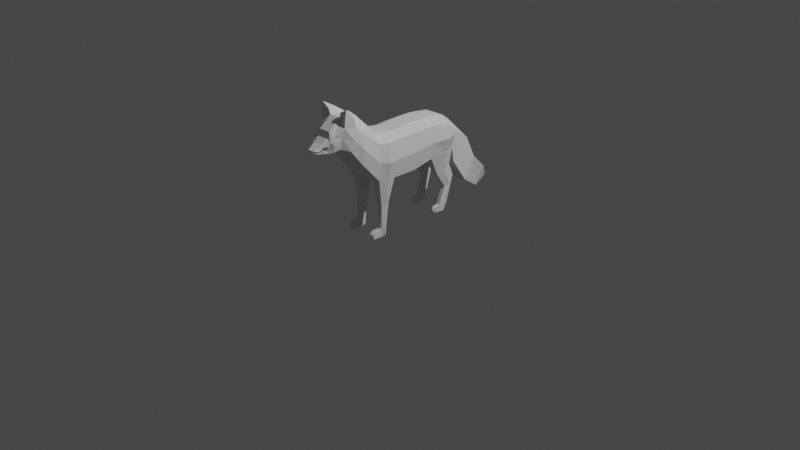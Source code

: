 # Source: ff2.blend  (saved by Blender 2.83.18; exported with 4.5.12 LTS)
import bpy
from mathutils import Matrix  # noqa: F401  (used for matrix-valued properties, if any)

bpy.ops.wm.read_factory_settings(use_empty=True)
scene = bpy.context.scene
scene.name = 'Scene'

# ---- collections
col_collection = bpy.data.collections.new('Collection'); scene.collection.children.link(col_collection)

# ---- world
world_world = bpy.data.worlds.new('World'); scene.world = world_world
world_world.use_nodes = True; world_world.node_tree.nodes.clear()
_N = world_world.node_tree.nodes; _L = world_world.node_tree.links
n0 = _N.new('ShaderNodeOutputWorld'); n0.name = 'World Output'; n0.location = (300, 300)
n1 = _N.new('ShaderNodeBackground'); n1.name = 'Background'; n1.location = (10, 300)
n1.inputs[0].default_value = (0.05088, 0.05088, 0.05088, 1.0)
_L.new(n1.outputs[0], n0.inputs[0])
n0.is_active_output = True
world_world.color = (0.05088, 0.05088, 0.05088)
world_world.use_sun_shadow = False
world_world.sun_shadow_jitter_overblur = 0.0

# ---- cameras
cam_camera = bpy.data.cameras.new('Camera')
cam_camera.clip_end = 100.0
cam_camera.ortho_scale = 7.314

# ---- lights
light_light = bpy.data.lights.new('Light', 'POINT')
light_light.transmission_factor = 0.0
light_light.energy = 1000.0
light_light.shadow_soft_size = 0.1
light_light.shadow_maximum_resolution = 0.006
light_light.use_absolute_resolution = True

# ---- meshes
me_plane = bpy.data.meshes.new('Plane')
me_plane.from_pydata([(-1.038, -0.192, 6.045e-08), (-0.5834, -0.2653, 6.2e-08), (-1.052, 0.004245, 6.148e-08), (-0.5811, -0.002625, 6.183e-08), (-1.057, 0.2264, 6.183e-08), (-0.6315, 0.2333, 0.0), (-1.034, 0.4554, 0.0), (-0.6796, 0.4302, 0.0), (-0.9698, 0.5928, 5.526e-08), (-0.8239, 0.5883, 0.0), (-1.084, -0.4211, 6.39e-08), (-1.06, -1.1, -0.03918), (-1.297, -0.618, 7.998e-08), (-0.9412, -0.7307, 8.901e-08), (-1.32, -0.8058, 8.171e-08), (-1.021, -0.831, 9.503e-08), (-1.215, -0.9364, 7.376e-08), (-0.9956, -0.9341, 9.313e-08), (-1.155, -0.9593, 6.926e-08), (-0.9865, -0.9776, 9.243e-08), (-1.105, -1.019, 6.546e-08), (-0.9956, -1.035, 9.313e-08), (-1.074, -1.07, 6.31e-08), (-1.028, -1.081, 9.555e-08), (-1.056, -1.1, 7.665e-08), (-1.047, -1.099, 8.217e-08), (-0.6007, -0.4484, 0.0), (-0.9822, -0.2044, -0.2138), (-0.6081, -0.2642, -0.214), (-0.9959, -0.008063, -0.2138), (-0.6058, -0.001451, -0.214), (-1.0, 0.2141, -0.2138), (-0.6562, 0.2344, -0.214), (-0.9776, 0.4431, -0.2404), (-0.6796, 0.4302, -0.2266), (-0.9134, 0.5434, -0.2138), (-0.7643, 0.5654, -0.2), (-0.9953, -0.4334, -0.1995), (-1.047, -1.099, -0.03854), (-1.215, -0.6988, -0.175), (-1.001, -0.7642, -0.1706), (-1.247, -0.8314, -0.1604), (-1.035, -0.8492, -0.1173), (-1.172, -0.9236, -0.1218), (-1.017, -0.922, -0.1029), (-1.13, -0.9642, -0.1079), (-1.011, -0.9527, -0.08309), (-1.095, -1.003, -0.09617), (-1.017, -0.9931, -0.06647), (-1.074, -1.032, -0.06829), (-1.04, -1.025, -0.05405), (-1.061, -1.075, -0.05576), (-1.054, -1.075, -0.0547), (-0.6221, -0.4503, -0.2025), (-1.034, 0.4554, -0.08857), (-0.9698, 0.5628, -0.1), (-0.9956, -0.9341, -0.04354), (-0.9865, -0.9776, -0.03918), (-0.6315, 0.2333, -0.1), (-0.5811, -0.002625, -0.1), (-1.32, -0.8058, -0.06565), (-1.297, -0.618, -0.06565), (-1.075, -1.07, -0.04301), (-1.052, 0.004245, -0.1), (-1.057, 0.2264, -0.1), (-0.9412, -0.7307, -0.06565), (-1.021, -0.831, -0.05256), (-1.028, -1.081, -0.04136), (-1.084, -0.4211, -0.1), (-1.038, -0.192, -0.1), (-1.105, -1.019, -0.05798), (-1.155, -0.9593, -0.06181), (-0.6007, -0.4484, -0.1), (-0.5834, -0.2653, -0.1), (-0.9956, -1.035, -0.03439), (-0.6796, 0.4302, -0.08857), (-1.215, -0.9364, -0.06565), (-0.7643, 0.5883, -0.1), (-1.191, -0.5195, 7.194e-08), (-1.155, -0.6292, -0.1902), (-0.691, -0.569, 0.0), (-0.8452, -0.6519, -0.1999), (-0.691, -0.569, -0.1), (-1.191, -0.5195, -0.09112), (-0.3341, -0.3128, -0.178), (-0.3323, -0.4019, -0.178), (-0.3323, -0.4019, -0.122), (-0.3341, -0.3128, -0.122), (-0.09793, -0.3416, -0.178), (-0.1019, -0.4039, -0.178), (-0.1019, -0.4039, -0.122), (-0.09793, -0.3416, -0.122), (-0.02835, -0.3456, -0.178), (-0.003693, -0.3908, -0.178), (-0.003693, -0.3908, -0.122), (-0.02835, -0.3456, -0.122), (-0.07111, -0.4306, -0.178), (-0.07111, -0.4306, -0.122), (-0.001523, -0.4499, -0.178), (-0.001523, -0.4499, -0.122), (-0.07808, -0.4633, -0.178), (-0.07808, -0.4633, -0.122), (-0.006588, -0.5018, -0.178), (-0.006588, -0.5018, -0.122), (-0.05492, -0.5019, -0.178), (-0.05492, -0.5019, -0.122), (-0.03687, -0.5117, -0.178), (-0.03687, -0.5117, -0.122), (-0.4475, 0.3537, -0.1764), (-0.4695, 0.4433, -0.1941), (-0.5074, 0.5269, -0.1764), (-0.4475, 0.3537, -0.1236), (-0.4695, 0.4433, -0.1211), (-0.5074, 0.5269, -0.1236), (-0.27, 0.4735, -0.1704), (-0.2938, 0.5266, -0.1858), (-0.3666, 0.5866, -0.1704), (-0.27, 0.4735, -0.1296), (-0.2938, 0.5266, -0.1294), (-0.3666, 0.5866, -0.1296), (-0.08048, 0.4031, -0.1704), (-0.0829, 0.4585, -0.1858), (-0.08776, 0.5047, -0.1704), (-0.08048, 0.4031, -0.1296), (-0.0829, 0.4585, -0.1294), (-0.08776, 0.5047, -0.1296), (-0.009553, 0.4006, -0.1704), (-0.01389, 0.4426, -0.1858), (-0.01302, 0.4697, -0.1704), (-0.009553, 0.4006, -0.1296), (-0.01389, 0.4426, -0.1294), (-0.01302, 0.4697, -0.1296), (-0.06767, 0.344, -0.1704), (-0.06767, 0.344, -0.1296), (-0.01089, 0.3628, -0.1704), (-0.01089, 0.3628, -0.1296), (-0.04559, 0.3197, -0.1563), (-0.04559, 0.3197, -0.1437), (-0.01273, 0.3339, -0.1563), (-0.01273, 0.3339, -0.1437), (-1.321, -0.7332, -0.1762), (-1.423, -0.8106, -0.1626), (-1.375, -0.8125, -0.08388), (-1.366, -0.7143, -0.1048), (-0.2657, 0.7528, -0.1901), (-0.5006, 0.622, -0.143), (-0.7134, 0.8009, -0.1546), (-0.7035, 0.7881, 0.0), (-0.5012, 0.6225, 0.0), (-0.7904, -0.3379, -0.256), (-1.0, -0.6406, -0.2158), (-1.054, -1.1, -0.03538), (-0.867, 0.5905, -0.129), (-0.8087, -0.4419, -0.2237), (-1.057, -1.075, -0.0596), (-0.01602, -0.3682, -0.121), (-1.061, -0.3066, 0.0), (-0.9887, -0.3189, -0.2273), (-1.057, -1.029, -0.06252), (-0.5921, -0.3569, -0.2228), (-1.056, -0.9981, -0.06305), (-1.061, -0.3066, -0.0922), (-0.3332, -0.3574, -0.1941), (-0.3332, -0.3574, -0.121), (-1.071, -0.9584, -0.09212), (-0.09992, -0.3727, -0.121), (-1.095, -0.9228, -0.1228), (-1.141, -0.8403, -0.1402), (-1.108, -0.7315, -0.1859), (-0.8473, 0.5477, -0.2277), (-0.5921, -0.3569, 0.0), (-0.8286, 0.4367, -0.2673), (-0.5921, -0.3569, -0.0922), (-0.8283, 0.2243, -0.241), (-0.8009, -0.004757, -0.241), (-0.7951, -0.2343, -0.241), (-0.09992, -0.3727, -0.1941), (-1.052, -1.1, 0.0), (-0.01602, -0.3682, -0.1941), (-0.8968, 0.5905, 0.0), (-0.4848, 0.8969, -0.1712), (-0.4848, 0.8969, 0.0), (-0.2663, 0.7532, 0.0), (-0.1159, 0.9831, -0.1336), (-0.3333, 1.047, -0.1705), (-0.3333, 1.047, 0.0), (-0.1164, 0.9836, 0.0), (-0.1639, 1.138, -0.09702), (-0.2067, 1.151, -0.1018), (-0.1994, 1.181, 0.0), (-0.1568, 1.168, 0.0)], [], [(175, 28, 30, 174), (174, 30, 32, 173), (173, 32, 34, 171), (171, 34, 36, 169), (149, 157, 37, 153), (150, 79, 39, 168), (168, 39, 41, 167), (167, 41, 43, 166), (166, 43, 45, 164), (164, 45, 47, 160), (160, 47, 49, 158), (158, 49, 51, 154), (151, 38, 52, 154), (55, 54, 33, 35), (57, 56, 44, 46), (59, 58, 32, 30), (60, 41, 141, 142), (62, 11, 51, 49), (64, 63, 29, 31), (66, 65, 40, 42), (38, 67, 50, 52), (161, 68, 37, 157), (71, 70, 47, 45), (16, 18, 71, 76), (63, 69, 27, 29), (159, 53, 85, 162), (74, 57, 46, 48), (36, 34, 109, 110), (60, 76, 43, 41), (54, 64, 31, 33), (56, 66, 42, 44), (73, 59, 30, 28), (83, 61, 39, 79), (70, 62, 49, 47), (152, 55, 35, 169), (82, 72, 53, 81), (67, 74, 48, 50), (58, 75, 112, 111), (76, 71, 45, 43), (7, 9, 77, 75), (23, 21, 74, 67), (80, 26, 72, 82), (55, 152, 145, 146), (20, 22, 62, 70), (78, 12, 61, 83), (1, 3, 59, 73), (17, 15, 66, 56), (6, 4, 64, 54), (14, 16, 76, 60), (5, 7, 75, 58), (21, 19, 57, 74), (170, 1, 73, 172), (2, 0, 69, 63), (18, 20, 70, 71), (156, 10, 68, 161), (25, 23, 67, 38), (15, 13, 65, 66), (4, 2, 63, 64), (22, 24, 11, 62), (12, 14, 60, 61), (3, 5, 58, 59), (19, 17, 56, 57), (8, 6, 54, 55), (177, 25, 38, 151), (10, 78, 83, 68), (13, 80, 82, 65), (65, 82, 81, 40), (68, 83, 79, 37), (153, 37, 79, 150), (85, 86, 90, 89), (172, 73, 87, 163), (73, 28, 84, 87), (53, 72, 86, 85), (165, 91, 95, 155), (163, 87, 91, 165), (87, 84, 88, 91), (162, 85, 89, 176), (155, 95, 92, 178), (91, 88, 92, 95), (176, 89, 93, 178), (94, 93, 98, 99), (98, 96, 100, 102), (93, 89, 96, 98), (90, 94, 99, 97), (89, 90, 97, 96), (103, 102, 106, 107), (99, 98, 102, 103), (97, 99, 103, 101), (96, 97, 101, 100), (104, 105, 107, 106), (101, 103, 107, 105), (100, 101, 105, 104), (102, 100, 104, 106), (110, 109, 115, 116), (112, 113, 119, 118), (32, 58, 111, 108), (75, 77, 113, 112), (77, 36, 110, 113), (34, 32, 108, 109), (119, 116, 122, 125), (117, 118, 124, 123), (111, 112, 118, 117), (113, 110, 116, 119), (108, 111, 117, 114), (109, 108, 114, 115), (122, 121, 127, 128), (124, 125, 131, 130), (114, 117, 123, 120), (115, 114, 120, 121), (118, 119, 125, 124), (116, 115, 121, 122), (129, 130, 127, 126), (130, 131, 128, 127), (123, 124, 130, 129), (125, 122, 128, 131), (129, 126, 134, 135), (121, 120, 126, 127), (134, 132, 136, 138), (126, 120, 132, 134), (120, 123, 133, 132), (123, 129, 135, 133), (136, 137, 139, 138), (135, 134, 138, 139), (133, 135, 139, 137), (132, 133, 137, 136), (143, 142, 141, 140), (41, 39, 140, 141), (39, 61, 143, 140), (61, 60, 142, 143), (88, 176, 178, 92), (94, 155, 178, 93), (84, 162, 176, 88), (86, 163, 165, 90), (90, 165, 155, 94), (72, 172, 163, 86), (0, 156, 161, 69), (26, 170, 172, 72), (28, 159, 162, 84), (69, 161, 157, 27), (175, 27, 157, 149), (180, 144, 183, 184), (8, 55, 146, 147), (152, 179, 148, 145), (147, 146, 180, 181), (27, 175, 174, 29), (29, 174, 173, 31), (31, 173, 171, 33), (33, 171, 169, 35), (159, 149, 153, 53), (81, 150, 168, 40), (40, 168, 167, 42), (42, 167, 166, 44), (44, 166, 164, 46), (46, 164, 160, 48), (48, 160, 158, 50), (50, 158, 154, 52), (11, 151, 154, 51), (77, 152, 169, 36), (9, 179, 152, 77), (24, 177, 151, 11), (53, 153, 150, 81), (28, 175, 149, 159), (146, 145, 144, 180), (145, 148, 182, 144), (185, 184, 188, 189), (181, 180, 184, 185), (144, 182, 186, 183), (190, 189, 188, 187), (184, 183, 187, 188), (183, 186, 190, 187)])
_uv = me_plane.uv_layers.new(name='UVMap')
_uv.uv.foreach_set('vector', [0.5, 0.0, 1.0, 0.0, 1.0, 1.0, 0.5, 1.0, 0.5, 1.0, 1.0, 1.0, 1.0, 1.0, 0.5, 1.0, 0.5, 1.0, 1.0, 1.0, 1.0, 1.0, 0.5, 1.0, 0.5, 1.0, 1.0, 1.0, 1.0, 1.0, 0.5, 1.0, 0.5, 0.0, 0.0, 0.0, 0.0, 0.0, 0.5, 0.0, 0.5, 0.0, 0.0, 0.0, 0.0, 0.0, 0.5, 0.0, 0.5, 0.0, 0.0, 0.0, 0.0, 0.0, 0.5, 0.0, 0.5, 0.0, 0.0, 0.0, 0.0, 0.0, 0.5, 0.0, 0.5, 0.0, 0.0, 0.0, 0.0, 0.0, 0.5, 0.0, 0.5, 0.0, 0.0, 0.0, 0.0, 0.0, 0.5, 0.0, 0.5, 0.0, 0.0, 0.0, 0.0, 0.0, 0.5, 0.0, 0.5, 0.0, 0.0, 0.0, 0.0, 0.0, 0.5, 0.0, 0.5, 0.0, 1.0, 0.0, 1.0, 0.0, 0.5, 0.0, 0.0, 1.0, 0.0, 1.0, 0.0, 1.0, 0.0, 1.0, 1.0, 0.0, 1.0, 0.0, 1.0, 0.0, 1.0, 0.0, 1.0, 1.0, 1.0, 1.0, 1.0, 1.0, 1.0, 1.0, 0.0, 0.0, 0.0, 0.0, 0.0, 0.0, 0.0, 0.0, 0.0, 0.0, 0.0, 0.0, 0.0, 0.0, 0.0, 0.0, 0.0, 1.0, 0.0, 1.0, 0.0, 1.0, 0.0, 1.0, 1.0, 0.0, 1.0, 0.0, 1.0, 0.0, 1.0, 0.0, 1.0, 0.0, 1.0, 0.0, 1.0, 0.0, 1.0, 0.0, 0.0, 0.0, 0.0, 0.0, 0.0, 0.0, 0.0, 0.0, 0.0, 0.0, 0.0, 0.0, 0.0, 0.0, 0.0, 0.0, 0.0, 0.0, 0.0, 0.0, 0.0, 0.0, 0.0, 0.0, 0.0, 1.0, 0.0, 0.0, 0.0, 0.0, 0.0, 1.0, 1.0, 0.0, 1.0, 0.0, 1.0, 0.0, 1.0, 0.0, 1.0, 0.0, 1.0, 0.0, 1.0, 0.0, 1.0, 0.0, 1.0, 1.0, 1.0, 1.0, 1.0, 1.0, 1.0, 1.0, 0.0, 0.0, 0.0, 0.0, 0.0, 0.0, 0.0, 0.0, 0.0, 1.0, 0.0, 1.0, 0.0, 1.0, 0.0, 1.0, 1.0, 0.0, 1.0, 0.0, 1.0, 0.0, 1.0, 0.0, 1.0, 0.0, 1.0, 1.0, 1.0, 1.0, 1.0, 0.0, 0.0, 0.0, 0.0, 0.0, 0.0, 0.0, 0.0, 0.0, 0.0, 0.0, 0.0, 0.0, 0.0, 0.0, 0.0, 0.0, 0.5, 1.0, 0.0, 1.0, 0.0, 1.0, 0.5, 1.0, 1.0, 0.0, 1.0, 0.0, 1.0, 0.0, 1.0, 0.0, 1.0, 0.0, 1.0, 0.0, 1.0, 0.0, 1.0, 0.0, 1.0, 1.0, 1.0, 1.0, 1.0, 1.0, 1.0, 1.0, 0.0, 0.0, 0.0, 0.0, 0.0, 0.0, 0.0, 0.0, 1.0, 1.0, 1.0, 1.0, 1.0, 1.0, 1.0, 1.0, 1.0, 0.0, 1.0, 0.0, 1.0, 0.0, 1.0, 0.0, 1.0, 0.0, 1.0, 0.0, 1.0, 0.0, 1.0, 0.0, 0.0, 1.0, 0.5, 1.0, 0.5, 1.0, 0.0, 1.0, 0.0, 0.0, 0.0, 0.0, 0.0, 0.0, 0.0, 0.0, 0.0, 0.0, 0.0, 0.0, 0.0, 0.0, 0.0, 0.0, 1.0, 0.0, 1.0, 1.0, 1.0, 1.0, 1.0, 0.0, 1.0, 0.0, 1.0, 0.0, 1.0, 0.0, 1.0, 0.0, 0.0, 1.0, 0.0, 1.0, 0.0, 1.0, 0.0, 1.0, 0.0, 0.0, 0.0, 0.0, 0.0, 0.0, 0.0, 0.0, 1.0, 1.0, 1.0, 1.0, 1.0, 1.0, 1.0, 1.0, 1.0, 0.0, 1.0, 0.0, 1.0, 0.0, 1.0, 0.0, 1.0, 0.0, 1.0, 0.0, 1.0, 0.0, 1.0, 0.0, 0.0, 1.0, 0.0, 0.0, 0.0, 0.0, 0.0, 1.0, 0.0, 0.0, 0.0, 0.0, 0.0, 0.0, 0.0, 0.0, 0.0, 0.0, 0.0, 0.0, 0.0, 0.0, 0.0, 0.0, 1.0, 0.0, 1.0, 0.0, 1.0, 0.0, 1.0, 0.0, 1.0, 0.0, 1.0, 0.0, 1.0, 0.0, 1.0, 0.0, 0.0, 1.0, 0.0, 1.0, 0.0, 1.0, 0.0, 1.0, 0.0, 0.0, 0.0, 0.0, 0.0, 0.0, 0.0, 0.0, 0.0, 0.0, 0.0, 0.0, 0.0, 0.0, 0.0, 0.0, 1.0, 1.0, 1.0, 1.0, 1.0, 1.0, 1.0, 1.0, 1.0, 0.0, 1.0, 0.0, 1.0, 0.0, 1.0, 0.0, 0.0, 1.0, 0.0, 1.0, 0.0, 1.0, 0.0, 1.0, 0.5, 0.0, 1.0, 0.0, 1.0, 0.0, 0.5, 0.0, 0.0, 0.0, 0.0, 0.0, 0.0, 0.0, 0.0, 0.0, 1.0, 0.0, 1.0, 0.0, 1.0, 0.0, 1.0, 0.0, 1.0, 0.0, 1.0, 0.0, 1.0, 0.0, 1.0, 0.0, 0.0, 0.0, 0.0, 0.0, 0.0, 0.0, 0.0, 0.0, 0.5, 0.0, 0.0, 0.0, 0.0, 0.0, 0.5, 0.0, 1.0, 0.0, 1.0, 0.0, 1.0, 0.0, 1.0, 0.0, 1.0, 0.0, 1.0, 0.0, 1.0, 0.0, 1.0, 0.0, 1.0, 0.0, 1.0, 0.0, 1.0, 0.0, 1.0, 0.0, 1.0, 0.0, 1.0, 0.0, 1.0, 0.0, 1.0, 0.0, 1.0, 0.0, 1.0, 0.0, 1.0, 0.0, 1.0, 0.0, 1.0, 0.0, 1.0, 0.0, 1.0, 0.0, 1.0, 0.0, 1.0, 0.0, 1.0, 0.0, 1.0, 0.0, 1.0, 0.0, 1.0, 0.0, 1.0, 0.0, 1.0, 0.0, 1.0, 0.0, 1.0, 0.0, 1.0, 0.0, 1.0, 0.0, 1.0, 0.0, 1.0, 0.0, 1.0, 0.0, 1.0, 0.0, 1.0, 0.0, 1.0, 0.0, 1.0, 0.0, 1.0, 0.0, 1.0, 0.0, 1.0, 0.0, 1.0, 0.0, 1.0, 0.0, 1.0, 0.0, 1.0, 0.0, 1.0, 0.0, 1.0, 0.0, 1.0, 0.0, 1.0, 0.0, 1.0, 0.0, 1.0, 0.0, 1.0, 0.0, 1.0, 0.0, 1.0, 0.0, 1.0, 0.0, 1.0, 0.0, 1.0, 0.0, 1.0, 0.0, 1.0, 0.0, 1.0, 0.0, 1.0, 0.0, 1.0, 0.0, 1.0, 0.0, 1.0, 0.0, 1.0, 0.0, 1.0, 0.0, 1.0, 0.0, 1.0, 0.0, 1.0, 0.0, 1.0, 0.0, 1.0, 0.0, 1.0, 0.0, 1.0, 0.0, 1.0, 0.0, 1.0, 0.0, 1.0, 0.0, 1.0, 0.0, 1.0, 0.0, 1.0, 0.0, 1.0, 0.0, 1.0, 0.0, 1.0, 0.0, 1.0, 0.0, 1.0, 0.0, 1.0, 0.0, 1.0, 0.0, 1.0, 0.0, 1.0, 0.0, 1.0, 0.0, 1.0, 0.0, 1.0, 0.0, 1.0, 0.0, 1.0, 1.0, 1.0, 1.0, 1.0, 1.0, 1.0, 1.0, 1.0, 1.0, 1.0, 1.0, 1.0, 1.0, 1.0, 1.0, 1.0, 1.0, 1.0, 1.0, 1.0, 1.0, 1.0, 1.0, 1.0, 1.0, 1.0, 1.0, 1.0, 1.0, 1.0, 1.0, 1.0, 1.0, 1.0, 1.0, 1.0, 1.0, 1.0, 1.0, 1.0, 1.0, 1.0, 1.0, 1.0, 1.0, 1.0, 1.0, 1.0, 1.0, 1.0, 1.0, 1.0, 1.0, 1.0, 1.0, 1.0, 1.0, 1.0, 1.0, 1.0, 1.0, 1.0, 1.0, 1.0, 1.0, 1.0, 1.0, 1.0, 1.0, 1.0, 1.0, 1.0, 1.0, 1.0, 1.0, 1.0, 1.0, 1.0, 1.0, 1.0, 1.0, 1.0, 1.0, 1.0, 1.0, 1.0, 1.0, 1.0, 1.0, 1.0, 1.0, 1.0, 1.0, 1.0, 1.0, 1.0, 1.0, 1.0, 1.0, 1.0, 1.0, 1.0, 1.0, 1.0, 1.0, 1.0, 1.0, 1.0, 1.0, 1.0, 1.0, 1.0, 1.0, 1.0, 1.0, 1.0, 1.0, 1.0, 1.0, 1.0, 1.0, 1.0, 1.0, 1.0, 1.0, 1.0, 1.0, 1.0, 1.0, 1.0, 1.0, 1.0, 1.0, 1.0, 1.0, 1.0, 1.0, 1.0, 1.0, 1.0, 1.0, 1.0, 1.0, 1.0, 1.0, 1.0, 1.0, 1.0, 1.0, 1.0, 1.0, 1.0, 1.0, 1.0, 1.0, 1.0, 1.0, 1.0, 1.0, 1.0, 1.0, 1.0, 1.0, 1.0, 1.0, 1.0, 1.0, 1.0, 1.0, 1.0, 1.0, 1.0, 1.0, 1.0, 1.0, 1.0, 1.0, 1.0, 1.0, 1.0, 1.0, 1.0, 1.0, 1.0, 1.0, 1.0, 1.0, 1.0, 1.0, 1.0, 1.0, 1.0, 1.0, 1.0, 1.0, 1.0, 1.0, 1.0, 1.0, 1.0, 1.0, 1.0, 1.0, 1.0, 1.0, 1.0, 1.0, 1.0, 1.0, 1.0, 1.0, 1.0, 1.0, 1.0, 1.0, 1.0, 1.0, 1.0, 1.0, 1.0, 1.0, 1.0, 1.0, 1.0, 1.0, 1.0, 1.0, 1.0, 1.0, 1.0, 1.0, 1.0, 1.0, 1.0, 1.0, 1.0, 1.0, 1.0, 1.0, 1.0, 1.0, 1.0, 1.0, 1.0, 1.0, 1.0, 1.0, 1.0, 1.0, 1.0, 1.0, 1.0, 1.0, 1.0, 1.0, 0.0, 0.0, 0.0, 0.0, 0.0, 0.0, 0.0, 0.0, 0.0, 0.0, 0.0, 0.0, 0.0, 0.0, 0.0, 0.0, 0.0, 0.0, 0.0, 0.0, 0.0, 0.0, 0.0, 0.0, 0.0, 0.0, 0.0, 0.0, 0.0, 0.0, 0.0, 0.0, 1.0, 0.0, 1.0, 0.0, 1.0, 0.0, 1.0, 0.0, 1.0, 0.0, 1.0, 0.0, 1.0, 0.0, 1.0, 0.0, 1.0, 0.0, 1.0, 0.0, 1.0, 0.0, 1.0, 0.0, 1.0, 0.0, 1.0, 0.0, 1.0, 0.0, 1.0, 0.0, 1.0, 0.0, 1.0, 0.0, 1.0, 0.0, 1.0, 0.0, 1.0, 0.0, 1.0, 0.0, 1.0, 0.0, 1.0, 0.0, 0.0, 0.0, 0.0, 0.0, 0.0, 0.0, 0.0, 0.0, 1.0, 0.0, 1.0, 0.0, 1.0, 0.0, 1.0, 0.0, 1.0, 0.0, 1.0, 0.0, 1.0, 0.0, 1.0, 0.0, 0.0, 0.0, 0.0, 0.0, 0.0, 0.0, 0.0, 0.0, 0.5, 0.0, 0.0, 0.0, 0.0, 0.0, 0.5, 0.0, 0.0, 1.0, 0.5, 1.0, 0.5, 1.0, 0.0, 1.0, 0.0, 1.0, 0.0, 1.0, 0.0, 1.0, 0.0, 1.0, 0.5, 1.0, 0.5, 1.0, 0.5, 1.0, 0.5, 1.0, 0.0, 1.0, 0.0, 1.0, 0.0, 1.0, 0.0, 1.0, 0.0, 0.0, 0.5, 0.0, 0.5, 1.0, 0.0, 1.0, 0.0, 1.0, 0.5, 1.0, 0.5, 1.0, 0.0, 1.0, 0.0, 1.0, 0.5, 1.0, 0.5, 1.0, 0.0, 1.0, 0.0, 1.0, 0.5, 1.0, 0.5, 1.0, 0.0, 1.0, 1.0, 0.0, 0.5, 0.0, 0.5, 0.0, 1.0, 0.0, 1.0, 0.0, 0.5, 0.0, 0.5, 0.0, 1.0, 0.0, 1.0, 0.0, 0.5, 0.0, 0.5, 0.0, 1.0, 0.0, 1.0, 0.0, 0.5, 0.0, 0.5, 0.0, 1.0, 0.0, 1.0, 0.0, 0.5, 0.0, 0.5, 0.0, 1.0, 0.0, 1.0, 0.0, 0.5, 0.0, 0.5, 0.0, 1.0, 0.0, 1.0, 0.0, 0.5, 0.0, 0.5, 0.0, 1.0, 0.0, 1.0, 0.0, 0.5, 0.0, 0.5, 0.0, 1.0, 0.0, 0.0, 0.0, 0.5, 0.0, 0.5, 0.0, 0.0, 0.0, 1.0, 1.0, 0.5, 1.0, 0.5, 1.0, 1.0, 1.0, 1.0, 1.0, 0.5, 1.0, 0.5, 1.0, 1.0, 1.0, 0.0, 0.0, 0.5, 0.0, 0.5, 0.0, 0.0, 0.0, 1.0, 0.0, 0.5, 0.0, 0.5, 0.0, 1.0, 0.0, 1.0, 0.0, 0.5, 0.0, 0.5, 0.0, 1.0, 0.0, 0.0, 1.0, 0.5, 1.0, 0.5, 1.0, 0.0, 1.0, 0.5, 1.0, 0.5, 1.0, 0.5, 1.0, 0.5, 1.0, 0.0, 1.0, 0.0, 1.0, 0.0, 1.0, 0.0, 1.0, 0.0, 1.0, 0.0, 1.0, 0.0, 1.0, 0.0, 1.0, 0.5, 1.0, 0.5, 1.0, 0.5, 1.0, 0.5, 1.0, 0.5, 1.0, 0.0, 1.0, 0.0, 1.0, 0.5, 1.0, 0.0, 1.0, 0.5, 1.0, 0.5, 1.0, 0.0, 1.0, 0.5, 1.0, 0.5, 1.0, 0.5, 1.0, 0.5, 1.0])
me_plane.use_remesh_fix_poles = True
me_plane.use_remesh_preserve_attributes = False
me_plane.use_mirror_vertex_groups = False
me_plane.update()

# ---- objects
ob_light = bpy.data.objects.new('Light', light_light)
ob_camera = bpy.data.objects.new('Camera', cam_camera)
ob_left_reference = bpy.data.objects.new('Left Reference', None)
ob_ff = bpy.data.objects.new('FF', me_plane)
ob_front_regerence = bpy.data.objects.new('Front Regerence', None)

# ---- transforms, parenting, visibility, modifiers, constraints
ob_light.location = (4.076, 1.005, 5.904)
ob_light.rotation_euler = (0.6503, 0.05522, 1.866)
ob_light.lock_rotations_4d = False
ob_light.empty_display_type = 'ARROWS'
ob_light.color = (0.0, 0.0, 0.0, 0.0)
ob_light.lineart.crease_threshold = 0.0
ob_camera.location = (7.359, -6.926, 4.958)
ob_camera.rotation_euler = (1.109, 0.0, 0.8149)
ob_camera.lock_rotations_4d = False
ob_camera.empty_display_type = 'ARROWS'
ob_camera.color = (0.0, 0.0, 0.0, 0.0)
ob_camera.display_type = 'WIRE'
ob_camera.lineart.crease_threshold = 0.0
ob_left_reference.location = (0.0, 0.0, 1.942)
ob_left_reference.rotation_euler = (1.571, -0.0, 1.571)
ob_left_reference.empty_display_type = 'IMAGE'
ob_left_reference.empty_display_size = 5.0
ob_left_reference.use_empty_image_alpha = True
ob_left_reference.color = (1.0, 1.0, 1.0, 0.3)
ob_left_reference.lineart.crease_threshold = 0.0
ob_ff.location = (0.0, 0.0, 0.0)
ob_ff.rotation_euler = (-0.0, 1.571, 0.0)
ob_ff.lineart.crease_threshold = 0.0
_m = ob_ff.modifiers.new('Mirror', 'MIRROR')
_m.use_axis = (False, False, True)
_m.use_clip = True
ob_front_regerence.location = (0.0, 0.0, 0.7578)
ob_front_regerence.rotation_euler = (1.571, -0.04945, 0.0)
ob_front_regerence.scale = (0.5155, 0.5155, 0.5155)
ob_front_regerence.empty_display_type = 'IMAGE'
ob_front_regerence.empty_display_size = 5.0
ob_front_regerence.use_empty_image_alpha = True
ob_front_regerence.color = (1.0, 1.0, 1.0, 0.4)
ob_front_regerence.lineart.crease_threshold = 0.0

# ---- collection membership
col_collection.objects.link(ob_light)
col_collection.objects.link(ob_camera)
col_collection.objects.link(ob_left_reference)
col_collection.objects.link(ob_ff)
col_collection.objects.link(ob_front_regerence)

# ---- scene / render settings (as saved in the file)
scene.camera = ob_camera
scene.frame_start = 1; scene.frame_end = 250; scene.frame_set(1)
scene.render.engine = 'BLENDER_EEVEE_NEXT'
scene.cycles.use_denoising = False
scene.cycles.samples = 128
scene.cycles.sampling_pattern = 'TABULATED_SOBOL'
scene.cycles.use_adaptive_sampling = False
scene.cycles.use_light_tree = False
scene.view_settings.view_transform = 'Filmic'
bpy.context.view_layer.update()
